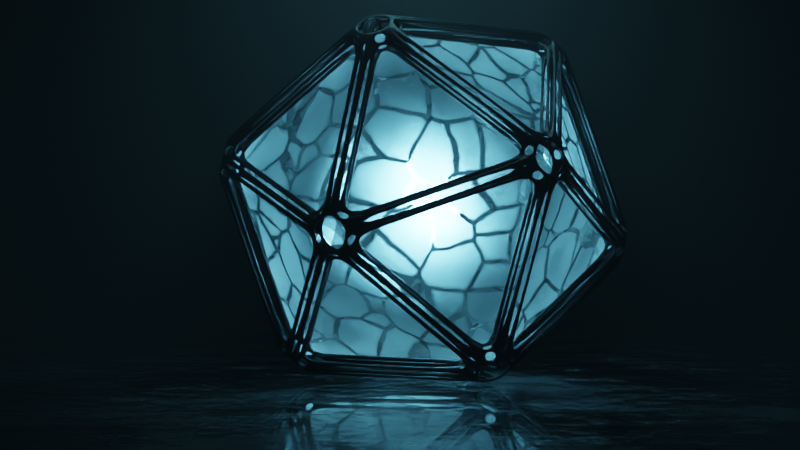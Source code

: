 # Source: ABSTRACT006.blend  (saved by Blender 2.90.8; exported with 4.5.12 LTS)
import bpy
from mathutils import Matrix  # noqa: F401  (used for matrix-valued properties, if any)

bpy.ops.wm.read_factory_settings(use_empty=True)
scene = bpy.context.scene
scene.name = 'Scene'

# ---- collections
col_collection = bpy.data.collections.new('Collection'); scene.collection.children.link(col_collection)

# ---- materials (node trees are filled in below, after node groups)
mat_material_003 = bpy.data.materials.new('Material.003')
mat_material_004 = bpy.data.materials.new('Material.004')
mat_material_001 = bpy.data.materials.new('Material.001')
mat_material_002 = bpy.data.materials.new('Material.002')
mat_material_005 = bpy.data.materials.new('Material.005')

# ---- material node trees
mat_material_003.use_nodes = True; mat_material_003.node_tree.nodes.clear()
_N = mat_material_003.node_tree.nodes; _L = mat_material_003.node_tree.links
n0 = _N.new('ShaderNodeBsdfPrincipled'); n0.name = 'Principled BSDF'; n0.location = (10, 300)
n0.distribution = 'GGX'
n0.subsurface_method = 'BURLEY'
n0.inputs[0].default_value = (0.05189, 0.05189, 0.05189, 1.0)
n0.inputs[1].default_value = 1.0
n0.inputs[3].default_value = 1.45
n0.inputs[27].default_value = (0.0, 0.0, 0.0, 1.0)
n0.inputs[28].default_value = 1.0
n1 = _N.new('ShaderNodeOutputMaterial'); n1.name = 'Material Output'; n1.location = (300, 300)
n2 = _N.new('ShaderNodeValToRGB'); n2.name = 'ColorRamp'; n2.location = (-259, 165)
while len(n2.color_ramp.elements) > 1: n2.color_ramp.elements.remove(n2.color_ramp.elements[-1])
n2.color_ramp.elements[0].position = 0.0; n2.color_ramp.elements[0].color = (0.3817, 0.3817, 0.3817, 1.0)
_e = n2.color_ramp.elements.new(1.0); _e.color = (1.0, 1.0, 1.0, 1.0)
n3 = _N.new('ShaderNodeTexNoise'); n3.name = 'Musgrave Texture'; n3.location = (-452, 166)
n3.width = 150
n3.normalize = False
n3.inputs[3].default_value = 14.0
n3.inputs[4].default_value = 1.0
n4 = _N.new('ShaderNodeMapping'); n4.name = 'Mapping'; n4.location = (-661, 161)
n5 = _N.new('ShaderNodeTexCoord'); n5.name = 'Texture Coordinate'; n5.location = (-853, 168)
_L.new(n0.outputs[0], n1.inputs[0])
_L.new(n2.outputs[0], n0.inputs[2])
_L.new(n3.outputs[0], n2.inputs[0])
_L.new(n4.outputs[0], n3.inputs[0])
_L.new(n5.outputs[3], n4.inputs[0])
n1.is_active_output = True
mat_material_004.use_nodes = True; mat_material_004.node_tree.nodes.clear()
_N = mat_material_004.node_tree.nodes; _L = mat_material_004.node_tree.links
n0 = _N.new('ShaderNodeBsdfPrincipled'); n0.name = 'Principled BSDF'; n0.location = (10, 300)
n0.distribution = 'GGX'
n0.subsurface_method = 'BURLEY'
n0.inputs[0].default_value = (0.0838, 0.0838, 0.0838, 1.0)
n0.inputs[1].default_value = 1.0
n0.inputs[3].default_value = 1.45
n0.inputs[27].default_value = (0.0, 0.0, 0.0, 1.0)
n0.inputs[28].default_value = 1.0
n1 = _N.new('ShaderNodeOutputMaterial'); n1.name = 'Material Output'; n1.location = (300, 300)
n2 = _N.new('ShaderNodeValToRGB'); n2.name = 'ColorRamp'; n2.location = (-299, 95)
while len(n2.color_ramp.elements) > 1: n2.color_ramp.elements.remove(n2.color_ramp.elements[-1])
n2.color_ramp.elements[0].position = 0.0; n2.color_ramp.elements[0].color = (0.0, 0.0, 0.0, 1.0)
_e = n2.color_ramp.elements.new(1.0); _e.color = (1.0, 1.0, 1.0, 1.0)
n3 = _N.new('ShaderNodeMapping'); n3.name = 'Mapping'; n3.location = (-681, 98)
n4 = _N.new('ShaderNodeTexCoord'); n4.name = 'Texture Coordinate'; n4.location = (-920, 78)
n5 = _N.new('ShaderNodeTexNoise'); n5.name = 'Musgrave Texture'; n5.location = (-513, 91)
n5.width = 150
n5.normalize = False
n5.inputs[3].default_value = 14.0
n5.inputs[4].default_value = 1.0
_L.new(n0.outputs[0], n1.inputs[0])
_L.new(n2.outputs[0], n0.inputs[2])
_L.new(n5.outputs[0], n2.inputs[0])
_L.new(n3.outputs[0], n5.inputs[0])
_L.new(n4.outputs[3], n3.inputs[0])
n1.is_active_output = True
mat_material_001.use_nodes = True; mat_material_001.node_tree.nodes.clear()
_N = mat_material_001.node_tree.nodes; _L = mat_material_001.node_tree.links
n0 = _N.new('ShaderNodeBsdfPrincipled'); n0.name = 'Principled BSDF'; n0.location = (331, 300)
n0.distribution = 'GGX'
n0.subsurface_method = 'BURLEY'
n0.inputs[3].default_value = 1.45
n0.inputs[18].default_value = 1.0
n0.inputs[27].default_value = (0.0, 0.0, 0.0, 1.0)
n0.inputs[28].default_value = 1.0
n1 = _N.new('ShaderNodeOutputMaterial'); n1.name = 'Material Output'; n1.location = (621, 300)
n2 = _N.new('ShaderNodeTexNoise'); n2.name = 'Noise Texture'; n2.location = (-493, 113)
n2.inputs[3].default_value = 1.192e-07
n3 = _N.new('ShaderNodeMapping'); n3.name = 'Mapping'; n3.location = (-683, 114)
n4 = _N.new('ShaderNodeTexCoord'); n4.name = 'Texture Coordinate'; n4.location = (-897, 113)
n5 = _N.new('ShaderNodeTexNoise'); n5.name = 'Musgrave Texture'; n5.location = (-504, -110)
n5.width = 150
n5.normalize = False
n5.inputs[3].default_value = 1.0
n5.inputs[4].default_value = 0.25
n6 = _N.new('ShaderNodeTexVoronoi'); n6.name = 'Voronoi Texture'; n6.location = (-576, -448)
n6.feature = 'DISTANCE_TO_EDGE'
n7 = _N.new('ShaderNodeMapping'); n7.name = 'Mapping.001'; n7.location = (-772, -451)
n8 = _N.new('ShaderNodeTexCoord'); n8.name = 'Texture Coordinate.001'; n8.location = (-1492, -469)
n9 = _N.new('ShaderNodeTexNoise'); n9.name = 'Noise Texture.001'; n9.location = (-1272, -492)
n9.inputs[3].default_value = 16.0
n10 = _N.new('ShaderNodeMix'); n10.name = 'Mix.001'; n10.location = (-1052, -496)
n10.data_type = 'RGBA'
n10.inputs[0].default_value = 0.9333
n11 = _N.new('ShaderNodeValToRGB'); n11.name = 'ColorRamp'; n11.location = (-353, -429)
while len(n11.color_ramp.elements) > 1: n11.color_ramp.elements.remove(n11.color_ramp.elements[-1])
n11.color_ramp.elements[0].position = 0.01812; n11.color_ramp.elements[0].color = (1.0, 1.0, 1.0, 1.0)
_e = n11.color_ramp.elements.new(0.07971); _e.color = (0.0, 0.0, 0.0, 1.0)
n12 = _N.new('ShaderNodeMix'); n12.name = 'Mix.002'; n12.location = (-37, -188)
n12.data_type = 'RGBA'
n13 = _N.new('ShaderNodeMix'); n13.name = 'Mix'; n13.location = (-273, 40)
n13.data_type = 'RGBA'
n13.inputs[0].default_value = 0.2467
n14 = _N.new('ShaderNodeValToRGB'); n14.name = 'ColorRamp.001'; n14.location = (37, 50)
while len(n14.color_ramp.elements) > 1: n14.color_ramp.elements.remove(n14.color_ramp.elements[-1])
n14.color_ramp.elements[0].position = 0.0; n14.color_ramp.elements[0].color = (1.0, 1.0, 1.0, 1.0)
_e = n14.color_ramp.elements.new(0.6667); _e.color = (0.0, 0.0, 0.0, 1.0)
_L.new(n0.outputs[0], n1.inputs[0])
_L.new(n2.outputs[0], n13.inputs[6])
_L.new(n3.outputs[0], n2.inputs[0])
_L.new(n4.outputs[3], n3.inputs[0])
_L.new(n5.outputs[0], n13.inputs[7])
_L.new(n8.outputs[3], n9.inputs[0])
_L.new(n7.outputs[0], n6.inputs[0])
_L.new(n6.outputs[0], n11.inputs[0])
_L.new(n9.outputs[1], n10.inputs[6])
_L.new(n10.outputs[2], n7.inputs[0])
_L.new(n8.outputs[3], n10.inputs[7])
_L.new(n14.outputs[0], n0.inputs[2])
_L.new(n12.outputs[2], n14.inputs[0])
_L.new(n11.outputs[0], n12.inputs[7])
_L.new(n13.outputs[2], n12.inputs[6])
n1.is_active_output = True
mat_material_002.use_nodes = True; mat_material_002.node_tree.nodes.clear()
_N = mat_material_002.node_tree.nodes; _L = mat_material_002.node_tree.links
n0 = _N.new('ShaderNodeOutputMaterial'); n0.name = 'Material Output'; n0.location = (300, 300)
n1 = _N.new('ShaderNodeEmission'); n1.name = 'Emission'; n1.location = (10, 300)
n1.inputs[0].default_value = (0.1485, 0.6627, 1.0, 1.0)
n1.inputs[1].default_value = 205.0
_L.new(n1.outputs[0], n0.inputs[0])
n0.is_active_output = True
mat_material_005.use_nodes = True; mat_material_005.node_tree.nodes.clear()
_N = mat_material_005.node_tree.nodes; _L = mat_material_005.node_tree.links
n0 = _N.new('ShaderNodeOutputMaterial'); n0.name = 'Material Output'; n0.location = (300, 300)
n1 = _N.new('ShaderNodeVolumePrincipled'); n1.name = 'Principled Volume'; n1.location = (10, 300)
n1.inputs[2].default_value = 0.1
_L.new(n1.outputs[0], n0.inputs[1])
n0.is_active_output = True

# ---- world
world_world = bpy.data.worlds.new('World'); scene.world = world_world
world_world.use_nodes = True; world_world.node_tree.nodes.clear()
_N = world_world.node_tree.nodes; _L = world_world.node_tree.links
n0 = _N.new('ShaderNodeOutputWorld'); n0.name = 'World Output'; n0.location = (300, 300)
n1 = _N.new('ShaderNodeBackground'); n1.name = 'Background'; n1.location = (10, 300)
n1.inputs[0].default_value = (0.0, 0.0, 0.0, 1.0)
_L.new(n1.outputs[0], n0.inputs[0])
n0.is_active_output = True
world_world.color = (0.05088, 0.05088, 0.05088)
world_world.use_sun_shadow = False
world_world.sun_shadow_jitter_overblur = 0.0

# ---- cameras
cam_camera_001 = bpy.data.cameras.new('Camera.001')
cam_camera_001.lens = 100.0

# ---- lights
light_area = bpy.data.lights.new('Area', 'AREA')
light_area.color = (0.2447, 0.7711, 1.0)
light_area.transmission_factor = 0.0
light_area.energy = 37.31
light_area.shadow_soft_size = 1.0
light_area.shadow_maximum_resolution = 0.006
light_area.use_absolute_resolution = True
light_area.size = 1.0
light_area.size_y = 1.0

# ---- meshes
me_icosphere = bpy.data.meshes.new('Icosphere')
me_icosphere.from_pydata([(0.0, 0.0, -1.0), (0.7236, -0.5257, -0.4472), (-0.2764, -0.8506, -0.4472), (-0.8944, 0.0, -0.4472), (-0.2764, 0.8506, -0.4472), (0.7236, 0.5257, -0.4472), (0.2764, -0.8506, 0.4472), (-0.7236, -0.5257, 0.4472), (-0.7236, 0.5257, 0.4472), (0.2764, 0.8506, 0.4472), (0.8944, 0.0, 0.4472), (0.0, 0.0, 1.0)], [], [(0, 1, 2), (1, 0, 5), (0, 2, 3), (0, 3, 4), (0, 4, 5), (1, 5, 10), (2, 1, 6), (3, 2, 7), (4, 3, 8), (5, 4, 9), (1, 10, 6), (2, 6, 7), (3, 7, 8), (4, 8, 9), (5, 9, 10), (6, 10, 11), (7, 6, 11), (8, 7, 11), (9, 8, 11), (10, 9, 11)])
me_icosphere.polygons.foreach_set('use_smooth', [True] * 20)
_uv = me_icosphere.uv_layers.new(name='UVMap')
_uv.uv.foreach_set('vector', [0.8182, 0.0, 0.7273, 0.1575, 0.9091, 0.1575, 0.7273, 0.1575, 0.6364, 0.0, 0.5455, 0.1575, 0.09091, 0.0, 0.0, 0.1575, 0.1818, 0.1575, 0.2727, 0.0, 0.1818, 0.1575, 0.3636, 0.1575, 0.4545, 0.0, 0.3636, 0.1575, 0.5455, 0.1575, 0.7273, 0.1575, 0.5455, 0.1575, 0.6364, 0.3149, 0.9091, 0.1575, 0.7273, 0.1575, 0.8182, 0.3149, 0.1818, 0.1575, 0.0, 0.1575, 0.09091, 0.3149, 0.3636, 0.1575, 0.1818, 0.1575, 0.2727, 0.3149, 0.5455, 0.1575, 0.3636, 0.1575, 0.4545, 0.3149, 0.7273, 0.1575, 0.6364, 0.3149, 0.8182, 0.3149, 0.9091, 0.1575, 0.8182, 0.3149, 1.0, 0.3149, 0.1818, 0.1575, 0.09091, 0.3149, 0.2727, 0.3149, 0.3636, 0.1575, 0.2727, 0.3149, 0.4545, 0.3149, 0.5455, 0.1575, 0.4545, 0.3149, 0.6364, 0.3149, 0.8182, 0.3149, 0.6364, 0.3149, 0.7273, 0.4724, 1.0, 0.3149, 0.8182, 0.3149, 0.9091, 0.4724, 0.2727, 0.3149, 0.09091, 0.3149, 0.1818, 0.4724, 0.4545, 0.3149, 0.2727, 0.3149, 0.3636, 0.4724, 0.6364, 0.3149, 0.4545, 0.3149, 0.5455, 0.4724])
me_icosphere.materials.append(mat_material_003)
me_icosphere.use_remesh_fix_poles = True
me_icosphere.use_remesh_preserve_attributes = False
me_icosphere.use_mirror_vertex_groups = False
me_icosphere.update()
me_plane = bpy.data.meshes.new('Plane')
me_plane.from_pydata([(-1.0, -1.0, 0.0), (1.0, -1.0, 0.0), (-1.0, 1.0, 0.0), (1.0, 1.0, 0.0)], [], [(0, 1, 3, 2)])
me_plane.polygons.foreach_set('use_smooth', [True] * 1)
_uv = me_plane.uv_layers.new(name='UVMap')
_uv.uv.foreach_set('vector', [0.0, 0.0, 1.0, 0.0, 1.0, 1.0, 0.0, 1.0])
me_plane.materials.append(mat_material_004)
me_plane.use_remesh_fix_poles = True
me_plane.use_remesh_preserve_attributes = False
me_plane.use_mirror_vertex_groups = False
me_plane.update()
me_icosphere_001 = bpy.data.meshes.new('Icosphere.001')
me_icosphere_001.from_pydata([(0.0, 0.0, -1.0), (0.7236, -0.5257, -0.4472), (-0.2764, -0.8506, -0.4472), (-0.8944, 0.0, -0.4472), (-0.2764, 0.8506, -0.4472), (0.7236, 0.5257, -0.4472), (0.2764, -0.8506, 0.4472), (-0.7236, -0.5257, 0.4472), (-0.7236, 0.5257, 0.4472), (0.2764, 0.8506, 0.4472), (0.8944, 0.0, 0.4472), (0.0, 0.0, 1.0)], [], [(0, 1, 2), (1, 0, 5), (0, 2, 3), (0, 3, 4), (0, 4, 5), (1, 5, 10), (2, 1, 6), (3, 2, 7), (4, 3, 8), (5, 4, 9), (1, 10, 6), (2, 6, 7), (3, 7, 8), (4, 8, 9), (5, 9, 10), (6, 10, 11), (7, 6, 11), (8, 7, 11), (9, 8, 11), (10, 9, 11)])
_uv = me_icosphere_001.uv_layers.new(name='UVMap')
_uv.uv.foreach_set('vector', [0.8182, 0.0, 0.7273, 0.1575, 0.9091, 0.1575, 0.7273, 0.1575, 0.6364, 0.0, 0.5455, 0.1575, 0.09091, 0.0, 0.0, 0.1575, 0.1818, 0.1575, 0.2727, 0.0, 0.1818, 0.1575, 0.3636, 0.1575, 0.4545, 0.0, 0.3636, 0.1575, 0.5455, 0.1575, 0.7273, 0.1575, 0.5455, 0.1575, 0.6364, 0.3149, 0.9091, 0.1575, 0.7273, 0.1575, 0.8182, 0.3149, 0.1818, 0.1575, 0.0, 0.1575, 0.09091, 0.3149, 0.3636, 0.1575, 0.1818, 0.1575, 0.2727, 0.3149, 0.5455, 0.1575, 0.3636, 0.1575, 0.4545, 0.3149, 0.7273, 0.1575, 0.6364, 0.3149, 0.8182, 0.3149, 0.9091, 0.1575, 0.8182, 0.3149, 1.0, 0.3149, 0.1818, 0.1575, 0.09091, 0.3149, 0.2727, 0.3149, 0.3636, 0.1575, 0.2727, 0.3149, 0.4545, 0.3149, 0.5455, 0.1575, 0.4545, 0.3149, 0.6364, 0.3149, 0.8182, 0.3149, 0.6364, 0.3149, 0.7273, 0.4724, 1.0, 0.3149, 0.8182, 0.3149, 0.9091, 0.4724, 0.2727, 0.3149, 0.09091, 0.3149, 0.1818, 0.4724, 0.4545, 0.3149, 0.2727, 0.3149, 0.3636, 0.4724, 0.6364, 0.3149, 0.4545, 0.3149, 0.5455, 0.4724])
me_icosphere_001.materials.append(mat_material_001)
me_icosphere_001.use_remesh_fix_poles = True
me_icosphere_001.use_remesh_preserve_attributes = False
me_icosphere_001.use_mirror_vertex_groups = False
me_icosphere_001.update()
me_icosphere_002 = bpy.data.meshes.new('Icosphere.002')
me_icosphere_002.from_pydata([(0.0, 0.0, -1.0), (0.7236, -0.5257, -0.4472), (-0.2764, -0.8506, -0.4472), (-0.8944, 0.0, -0.4472), (-0.2764, 0.8506, -0.4472), (0.7236, 0.5257, -0.4472), (0.2764, -0.8506, 0.4472), (-0.7236, -0.5257, 0.4472), (-0.7236, 0.5257, 0.4472), (0.2764, 0.8506, 0.4472), (0.8944, 0.0, 0.4472), (0.0, 0.0, 1.0)], [], [(0, 1, 2), (1, 0, 5), (0, 2, 3), (0, 3, 4), (0, 4, 5), (1, 5, 10), (2, 1, 6), (3, 2, 7), (4, 3, 8), (5, 4, 9), (1, 10, 6), (2, 6, 7), (3, 7, 8), (4, 8, 9), (5, 9, 10), (6, 10, 11), (7, 6, 11), (8, 7, 11), (9, 8, 11), (10, 9, 11)])
_uv = me_icosphere_002.uv_layers.new(name='UVMap')
_uv.uv.foreach_set('vector', [0.8182, 0.0, 0.7273, 0.1575, 0.9091, 0.1575, 0.7273, 0.1575, 0.6364, 0.0, 0.5455, 0.1575, 0.09091, 0.0, 0.0, 0.1575, 0.1818, 0.1575, 0.2727, 0.0, 0.1818, 0.1575, 0.3636, 0.1575, 0.4545, 0.0, 0.3636, 0.1575, 0.5455, 0.1575, 0.7273, 0.1575, 0.5455, 0.1575, 0.6364, 0.3149, 0.9091, 0.1575, 0.7273, 0.1575, 0.8182, 0.3149, 0.1818, 0.1575, 0.0, 0.1575, 0.09091, 0.3149, 0.3636, 0.1575, 0.1818, 0.1575, 0.2727, 0.3149, 0.5455, 0.1575, 0.3636, 0.1575, 0.4545, 0.3149, 0.7273, 0.1575, 0.6364, 0.3149, 0.8182, 0.3149, 0.9091, 0.1575, 0.8182, 0.3149, 1.0, 0.3149, 0.1818, 0.1575, 0.09091, 0.3149, 0.2727, 0.3149, 0.3636, 0.1575, 0.2727, 0.3149, 0.4545, 0.3149, 0.5455, 0.1575, 0.4545, 0.3149, 0.6364, 0.3149, 0.8182, 0.3149, 0.6364, 0.3149, 0.7273, 0.4724, 1.0, 0.3149, 0.8182, 0.3149, 0.9091, 0.4724, 0.2727, 0.3149, 0.09091, 0.3149, 0.1818, 0.4724, 0.4545, 0.3149, 0.2727, 0.3149, 0.3636, 0.4724, 0.6364, 0.3149, 0.4545, 0.3149, 0.5455, 0.4724])
me_icosphere_002.materials.append(mat_material_002)
me_icosphere_002.use_remesh_fix_poles = True
me_icosphere_002.use_remesh_preserve_attributes = False
me_icosphere_002.use_mirror_vertex_groups = False
me_icosphere_002.update()
me_cube_001 = bpy.data.meshes.new('Cube.001')
me_cube_001.from_pydata([(-1.0, -1.0, -1.0), (-1.0, -1.0, 1.0), (-1.0, 1.0, -1.0), (-1.0, 1.0, 1.0), (1.0, -1.0, -1.0), (1.0, -1.0, 1.0), (1.0, 1.0, -1.0), (1.0, 1.0, 1.0)], [], [(0, 1, 3, 2), (2, 3, 7, 6), (6, 7, 5, 4), (4, 5, 1, 0), (2, 6, 4, 0), (7, 3, 1, 5)])
_uv = me_cube_001.uv_layers.new(name='UVMap')
_uv.uv.foreach_set('vector', [0.375, 0.0, 0.625, 0.0, 0.625, 0.25, 0.375, 0.25, 0.375, 0.25, 0.625, 0.25, 0.625, 0.5, 0.375, 0.5, 0.375, 0.5, 0.625, 0.5, 0.625, 0.75, 0.375, 0.75, 0.375, 0.75, 0.625, 0.75, 0.625, 1.0, 0.375, 1.0, 0.125, 0.5, 0.375, 0.5, 0.375, 0.75, 0.125, 0.75, 0.625, 0.5, 0.875, 0.5, 0.875, 0.75, 0.625, 0.75])
me_cube_001.materials.append(mat_material_005)
me_cube_001.use_remesh_fix_poles = True
me_cube_001.use_remesh_preserve_attributes = False
me_cube_001.use_mirror_vertex_groups = False
me_cube_001.update()

# ---- objects
ob_icosphere = bpy.data.objects.new('Icosphere', me_icosphere)
ob_plane = bpy.data.objects.new('Plane', me_plane)
ob_icosphere_001 = bpy.data.objects.new('Icosphere.001', me_icosphere_001)
ob_icosphere_002 = bpy.data.objects.new('Icosphere.002', me_icosphere_002)
ob_camera = bpy.data.objects.new('Camera', cam_camera_001)
ob_cube = bpy.data.objects.new('Cube', me_cube_001)
ob_area = bpy.data.objects.new('Area', light_area)

# ---- transforms, parenting, visibility, modifiers, constraints
ob_icosphere.location = (0.0, 0.0, 0.8481)
ob_icosphere.rotation_euler = (-2.476, -0.1738, -3.922)
ob_icosphere.lineart.crease_threshold = 0.0
_m = ob_icosphere.modifiers.new('Wireframe', 'WIREFRAME')
_m.thickness = 0.138
_m = ob_icosphere.modifiers.new('Bevel', 'BEVEL')
_m.limit_method = 'NONE'
_m = ob_icosphere.modifiers.new('Wireframe.001', 'WIREFRAME')
_m = ob_icosphere.modifiers.new('Subdivision', 'SUBSURF')
_m.uv_smooth = 'PRESERVE_CORNERS'
_m.levels = 2
ob_plane.location = (0.09058, 3.605, 0.0)
ob_plane.scale = (9.0, 9.0, 9.0)
ob_plane.lineart.crease_threshold = 0.0
ob_icosphere_001.location = (0.0, 0.0, 0.8481)
ob_icosphere_001.rotation_euler = (-2.476, -0.1738, -3.922)
ob_icosphere_001.scale = (0.939, 0.939, 0.939)
ob_icosphere_001.lineart.crease_threshold = 0.0
ob_icosphere_002.location = (0.0, 0.0, 0.8481)
ob_icosphere_002.rotation_euler = (-2.476, -0.1738, -3.922)
ob_icosphere_002.scale = (0.1364, 0.1364, 0.1364)
ob_icosphere_002.lineart.crease_threshold = 0.0
ob_camera.location = (4.713, -9.553, 0.7338)
ob_camera.rotation_euler = (1.571, -1.504e-07, 0.4691)
ob_camera.lineart.crease_threshold = 0.0
ob_cube.location = (0.0, 0.0, 0.0)
ob_cube.scale = (11.12, 11.12, 11.12)
ob_cube.lineart.crease_threshold = 0.0
ob_area.location = (0.0, 0.0, 2.689)
ob_area.lineart.crease_threshold = 0.0

# ---- collection membership
col_collection.objects.link(ob_icosphere)
col_collection.objects.link(ob_plane)
col_collection.objects.link(ob_icosphere_001)
col_collection.objects.link(ob_icosphere_002)
col_collection.objects.link(ob_camera)
col_collection.objects.link(ob_cube)
col_collection.objects.link(ob_area)

# ---- scene / render settings (as saved in the file)
scene.camera = ob_camera
scene.frame_start = 1; scene.frame_end = 250; scene.frame_set(1)
scene.render.engine = 'CYCLES'
scene.cycles.use_denoising = False
scene.cycles.samples = 492
scene.cycles.sampling_pattern = 'TABULATED_SOBOL'
scene.cycles.use_adaptive_sampling = False
scene.cycles.use_light_tree = False
scene.view_settings.view_transform = 'Filmic'
bpy.context.view_layer.update()
